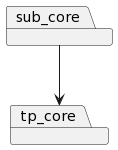

The diagram above was rendered by PlantUML. Its source (embedded in the PNG):
@startuml
package tp_core
package sub_core
sub_core-->tp_core
@enduml